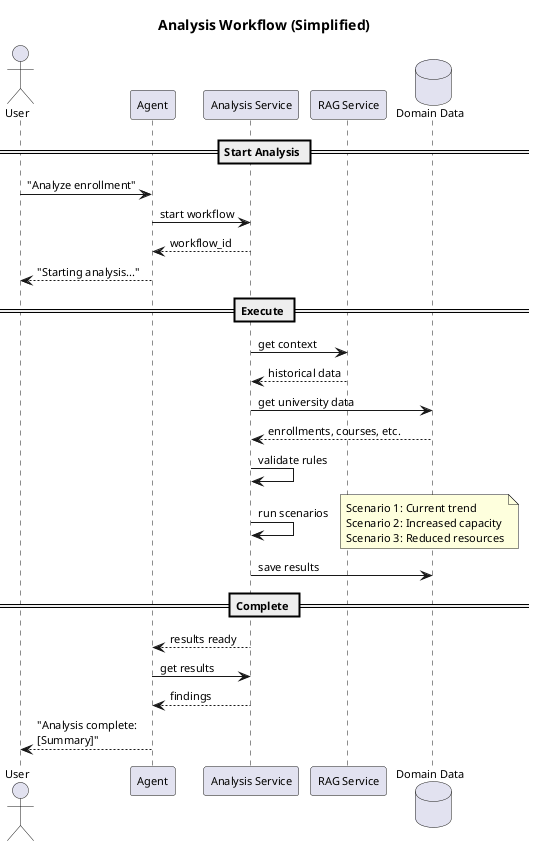

The diagram above was rendered by PlantUML. Its source (embedded in the PNG):
@startuml A4_04_flow_analysis_simple
title Analysis Workflow (Simplified)

skinparam shadowing false
skinparam defaultFontName Arial
skinparam defaultFontSize 11

actor User
participant "Agent" as AGENT
participant "Analysis Service" as ANALYSIS
participant "RAG Service" as RAG
database "Domain Data" as DB

== Start Analysis ==
User -> AGENT : "Analyze enrollment"
AGENT -> ANALYSIS : start workflow
ANALYSIS --> AGENT : workflow_id
AGENT --> User : "Starting analysis..."

== Execute ==
ANALYSIS -> RAG : get context
RAG --> ANALYSIS : historical data

ANALYSIS -> DB : get university data
DB --> ANALYSIS : enrollments, courses, etc.

ANALYSIS -> ANALYSIS : validate rules

ANALYSIS -> ANALYSIS : run scenarios
note right
Scenario 1: Current trend
Scenario 2: Increased capacity
Scenario 3: Reduced resources
end note

ANALYSIS -> DB : save results

== Complete ==
ANALYSIS --> AGENT : results ready
AGENT -> ANALYSIS : get results
ANALYSIS --> AGENT : findings
AGENT --> User : "Analysis complete:\n[Summary]"

@enduml